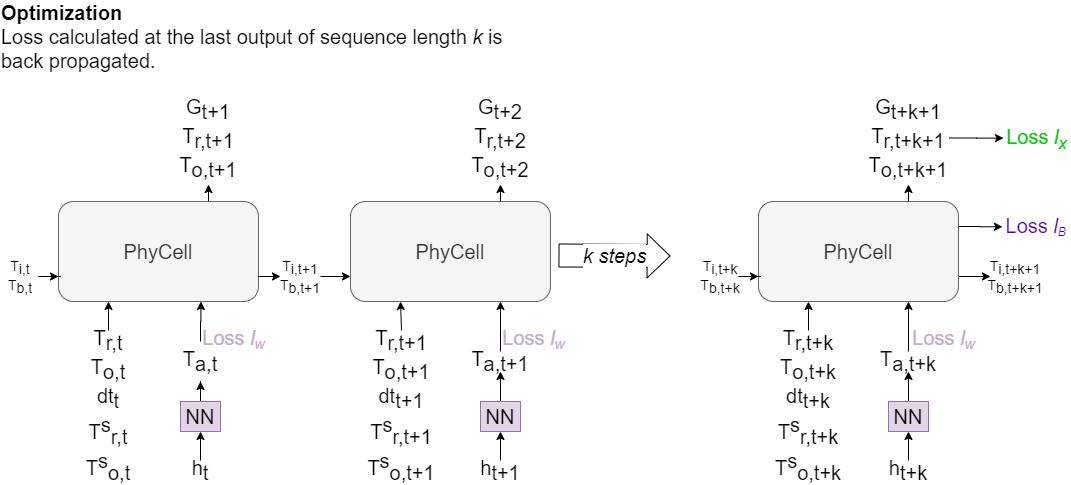

The diagram above was exported from draw.io. Its source (the exported page's mxGraphModel, read from the mxfile embedded in the PNG):
<mxGraphModel dx="1024" dy="601" grid="1" gridSize="10" guides="1" tooltips="1" connect="1" arrows="1" fold="1" page="1" pageScale="1" pageWidth="1100" pageHeight="850" background="#ffffff" math="0" shadow="0">
  <root>
    <mxCell id="0" />
    <mxCell id="1" parent="0" />
    <mxCell id="t853EZ085LI_roZdJave-1" value="PhyCell" style="rounded=1;whiteSpace=wrap;html=1;fillColor=#f5f5f5;strokeColor=#666666;fontSize=20;fontColor=#333333;" parent="1" vertex="1">
      <mxGeometry x="88" y="220" width="200" height="100" as="geometry" />
    </mxCell>
    <mxCell id="t853EZ085LI_roZdJave-17" value="" style="edgeStyle=orthogonalEdgeStyle;rounded=0;orthogonalLoop=1;jettySize=auto;html=1;fontSize=20;" parent="1" source="t853EZ085LI_roZdJave-7" target="t853EZ085LI_roZdJave-12" edge="1">
      <mxGeometry relative="1" as="geometry" />
    </mxCell>
    <mxCell id="t853EZ085LI_roZdJave-7" value="NN" style="rounded=0;whiteSpace=wrap;html=1;fillColor=#e1d5e7;strokeColor=#9673a6;fontSize=20;" parent="1" vertex="1">
      <mxGeometry x="210" y="420" width="40" height="30" as="geometry" />
    </mxCell>
    <mxCell id="t853EZ085LI_roZdJave-8" value="T&lt;sub style=&quot;font-size: 20px;&quot;&gt;r,t&lt;/sub&gt;&lt;br style=&quot;font-size: 20px;&quot;&gt;T&lt;sub style=&quot;font-size: 20px;&quot;&gt;o,t&lt;br style=&quot;font-size: 20px;&quot;&gt;&lt;/sub&gt;dt&lt;sub style=&quot;font-size: 20px;&quot;&gt;t&lt;br style=&quot;font-size: 20px;&quot;&gt;&lt;/sub&gt;T&lt;sup style=&quot;font-size: 20px;&quot;&gt;s&lt;/sup&gt;&lt;sub style=&quot;font-size: 20px;&quot;&gt;r,t&lt;/sub&gt;&lt;br style=&quot;font-size: 20px;&quot;&gt;T&lt;sup style=&quot;font-size: 20px;&quot;&gt;s&lt;/sup&gt;&lt;sub style=&quot;font-size: 20px;&quot;&gt;o,t&lt;/sub&gt;" style="text;html=1;strokeColor=none;fillColor=none;align=center;verticalAlign=middle;whiteSpace=wrap;rounded=0;fontSize=20;" parent="1" vertex="1">
      <mxGeometry x="118" y="349" width="40" height="150" as="geometry" />
    </mxCell>
    <mxCell id="t853EZ085LI_roZdJave-11" value="h&lt;sub style=&quot;font-size: 20px;&quot;&gt;t&lt;/sub&gt;" style="text;html=1;strokeColor=none;fillColor=none;align=center;verticalAlign=middle;whiteSpace=wrap;rounded=0;fontSize=20;" parent="1" vertex="1">
      <mxGeometry x="210" y="479" width="40" height="20" as="geometry" />
    </mxCell>
    <mxCell id="t853EZ085LI_roZdJave-16" value="" style="edgeStyle=orthogonalEdgeStyle;rounded=0;orthogonalLoop=1;jettySize=auto;html=1;fontSize=20;entryX=0.712;entryY=1;entryDx=0;entryDy=0;entryPerimeter=0;" parent="1" source="t853EZ085LI_roZdJave-12" target="t853EZ085LI_roZdJave-1" edge="1">
      <mxGeometry relative="1" as="geometry">
        <mxPoint x="238" y="320" as="targetPoint" />
      </mxGeometry>
    </mxCell>
    <mxCell id="t853EZ085LI_roZdJave-12" value="T&lt;sub style=&quot;font-size: 20px;&quot;&gt;a,t&lt;/sub&gt;" style="text;html=1;strokeColor=none;fillColor=none;align=center;verticalAlign=middle;whiteSpace=wrap;rounded=0;fontSize=20;" parent="1" vertex="1">
      <mxGeometry x="210" y="360" width="40" height="40" as="geometry" />
    </mxCell>
    <mxCell id="t853EZ085LI_roZdJave-14" value="" style="endArrow=classic;html=1;exitX=0.5;exitY=0;exitDx=0;exitDy=0;entryX=0.5;entryY=1;entryDx=0;entryDy=0;fontSize=20;" parent="1" source="t853EZ085LI_roZdJave-11" target="t853EZ085LI_roZdJave-7" edge="1">
      <mxGeometry width="50" height="50" relative="1" as="geometry">
        <mxPoint x="515" y="350" as="sourcePoint" />
        <mxPoint x="565" y="300" as="targetPoint" />
      </mxGeometry>
    </mxCell>
    <mxCell id="t853EZ085LI_roZdJave-15" value="" style="endArrow=classic;html=1;entryX=0.25;entryY=1;entryDx=0;entryDy=0;exitX=0.5;exitY=0;exitDx=0;exitDy=0;fontSize=20;" parent="1" source="t853EZ085LI_roZdJave-8" target="t853EZ085LI_roZdJave-1" edge="1">
      <mxGeometry width="50" height="50" relative="1" as="geometry">
        <mxPoint x="78" y="340" as="sourcePoint" />
        <mxPoint x="168" y="420" as="targetPoint" />
      </mxGeometry>
    </mxCell>
    <mxCell id="t853EZ085LI_roZdJave-23" value="" style="edgeStyle=orthogonalEdgeStyle;rounded=0;orthogonalLoop=1;jettySize=auto;html=1;entryX=0;entryY=0.75;entryDx=0;entryDy=0;fontSize=20;" parent="1" source="t853EZ085LI_roZdJave-18" target="t853EZ085LI_roZdJave-1" edge="1">
      <mxGeometry relative="1" as="geometry" />
    </mxCell>
    <mxCell id="t853EZ085LI_roZdJave-18" value="T&lt;sub style=&quot;font-size: 14px;&quot;&gt;i,t&lt;/sub&gt;&lt;br style=&quot;font-size: 14px;&quot;&gt;T&lt;sub style=&quot;font-size: 14px;&quot;&gt;b,t&lt;/sub&gt;" style="text;html=1;strokeColor=none;fillColor=none;align=center;verticalAlign=middle;whiteSpace=wrap;rounded=0;fontSize=14;" parent="1" vertex="1">
      <mxGeometry x="30" y="275" width="40" height="40" as="geometry" />
    </mxCell>
    <mxCell id="t853EZ085LI_roZdJave-20" value="&lt;font style=&quot;font-size: 20px;&quot;&gt;G&lt;sub style=&quot;font-size: 20px;&quot;&gt;t+1&lt;/sub&gt;&lt;br style=&quot;font-size: 20px;&quot;&gt;T&lt;sub style=&quot;font-size: 20px;&quot;&gt;r,t+1&lt;/sub&gt;&lt;br style=&quot;font-size: 20px;&quot;&gt;T&lt;sub style=&quot;font-size: 20px;&quot;&gt;o,t+1&lt;/sub&gt;&lt;/font&gt;" style="text;html=1;strokeColor=none;fillColor=none;align=center;verticalAlign=middle;whiteSpace=wrap;rounded=0;fontSize=20;" parent="1" vertex="1">
      <mxGeometry x="218" y="110" width="40" height="93" as="geometry" />
    </mxCell>
    <mxCell id="t853EZ085LI_roZdJave-21" value="" style="endArrow=classic;html=1;entryX=0.5;entryY=1;entryDx=0;entryDy=0;exitX=0.75;exitY=0;exitDx=0;exitDy=0;fontSize=20;" parent="1" source="t853EZ085LI_roZdJave-1" target="t853EZ085LI_roZdJave-20" edge="1">
      <mxGeometry width="50" height="50" relative="1" as="geometry">
        <mxPoint x="141" y="359" as="sourcePoint" />
        <mxPoint x="140.5" y="330" as="targetPoint" />
      </mxGeometry>
    </mxCell>
    <mxCell id="t853EZ085LI_roZdJave-25" value="PhyCell" style="rounded=1;whiteSpace=wrap;html=1;fillColor=#f5f5f5;strokeColor=#666666;fontSize=20;fontColor=#333333;" parent="1" vertex="1">
      <mxGeometry x="380" y="220" width="200" height="100" as="geometry" />
    </mxCell>
    <mxCell id="t853EZ085LI_roZdJave-26" value="" style="edgeStyle=orthogonalEdgeStyle;rounded=0;orthogonalLoop=1;jettySize=auto;html=1;fontSize=20;" parent="1" source="t853EZ085LI_roZdJave-27" target="t853EZ085LI_roZdJave-31" edge="1">
      <mxGeometry relative="1" as="geometry" />
    </mxCell>
    <mxCell id="t853EZ085LI_roZdJave-27" value="NN" style="rounded=0;whiteSpace=wrap;html=1;fillColor=#e1d5e7;strokeColor=#9673a6;fontSize=20;" parent="1" vertex="1">
      <mxGeometry x="510" y="420" width="40" height="30" as="geometry" />
    </mxCell>
    <mxCell id="t853EZ085LI_roZdJave-28" value="T&lt;sub style=&quot;font-size: 20px;&quot;&gt;r,t+1&lt;/sub&gt;&lt;br style=&quot;font-size: 20px;&quot;&gt;T&lt;sub style=&quot;font-size: 20px;&quot;&gt;o,t+1&lt;br style=&quot;font-size: 20px;&quot;&gt;&lt;/sub&gt;dt&lt;sub style=&quot;font-size: 20px;&quot;&gt;t+1&lt;br style=&quot;font-size: 20px;&quot;&gt;&lt;/sub&gt;T&lt;sup style=&quot;font-size: 20px;&quot;&gt;s&lt;/sup&gt;&lt;sub style=&quot;font-size: 20px;&quot;&gt;r,t+1&lt;/sub&gt;&lt;br style=&quot;font-size: 20px;&quot;&gt;T&lt;sup style=&quot;font-size: 20px;&quot;&gt;s&lt;/sup&gt;&lt;sub style=&quot;font-size: 20px;&quot;&gt;o,t+1&lt;/sub&gt;" style="text;html=1;strokeColor=none;fillColor=none;align=center;verticalAlign=middle;whiteSpace=wrap;rounded=0;fontSize=20;" parent="1" vertex="1">
      <mxGeometry x="411" y="349" width="40" height="150" as="geometry" />
    </mxCell>
    <mxCell id="t853EZ085LI_roZdJave-29" value="h&lt;sub style=&quot;font-size: 20px;&quot;&gt;t+1&lt;/sub&gt;" style="text;html=1;strokeColor=none;fillColor=none;align=center;verticalAlign=middle;whiteSpace=wrap;rounded=0;fontSize=20;" parent="1" vertex="1">
      <mxGeometry x="510" y="479" width="40" height="20" as="geometry" />
    </mxCell>
    <mxCell id="t853EZ085LI_roZdJave-30" value="" style="edgeStyle=orthogonalEdgeStyle;rounded=0;orthogonalLoop=1;jettySize=auto;html=1;fontSize=20;entryX=0.75;entryY=1;entryDx=0;entryDy=0;" parent="1" source="t853EZ085LI_roZdJave-31" target="t853EZ085LI_roZdJave-25" edge="1">
      <mxGeometry relative="1" as="geometry">
        <mxPoint x="480" y="420" as="targetPoint" />
      </mxGeometry>
    </mxCell>
    <mxCell id="t853EZ085LI_roZdJave-31" value="T&lt;sub style=&quot;font-size: 20px;&quot;&gt;a,t+1&lt;/sub&gt;" style="text;html=1;strokeColor=none;fillColor=none;align=center;verticalAlign=middle;whiteSpace=wrap;rounded=0;fontSize=20;" parent="1" vertex="1">
      <mxGeometry x="510" y="370" width="40" height="20" as="geometry" />
    </mxCell>
    <mxCell id="t853EZ085LI_roZdJave-32" value="" style="endArrow=classic;html=1;exitX=0.5;exitY=0;exitDx=0;exitDy=0;entryX=0.5;entryY=1;entryDx=0;entryDy=0;fontSize=20;" parent="1" source="t853EZ085LI_roZdJave-29" target="t853EZ085LI_roZdJave-27" edge="1">
      <mxGeometry width="50" height="50" relative="1" as="geometry">
        <mxPoint x="815" y="330" as="sourcePoint" />
        <mxPoint x="865" y="280" as="targetPoint" />
      </mxGeometry>
    </mxCell>
    <mxCell id="t853EZ085LI_roZdJave-33" value="" style="endArrow=classic;html=1;entryX=0.25;entryY=1;entryDx=0;entryDy=0;exitX=0.5;exitY=0;exitDx=0;exitDy=0;fontSize=20;" parent="1" source="t853EZ085LI_roZdJave-28" target="t853EZ085LI_roZdJave-25" edge="1">
      <mxGeometry width="50" height="50" relative="1" as="geometry">
        <mxPoint x="370" y="340" as="sourcePoint" />
        <mxPoint x="460" y="420" as="targetPoint" />
      </mxGeometry>
    </mxCell>
    <mxCell id="t853EZ085LI_roZdJave-34" value="" style="edgeStyle=orthogonalEdgeStyle;rounded=0;orthogonalLoop=1;jettySize=auto;html=1;entryX=0;entryY=0.75;entryDx=0;entryDy=0;fontSize=20;" parent="1" source="t853EZ085LI_roZdJave-35" target="t853EZ085LI_roZdJave-25" edge="1">
      <mxGeometry relative="1" as="geometry" />
    </mxCell>
    <mxCell id="t853EZ085LI_roZdJave-35" value="T&lt;sub style=&quot;font-size: 14px;&quot;&gt;i,t+1&lt;/sub&gt;&lt;br style=&quot;font-size: 14px;&quot;&gt;T&lt;sub style=&quot;font-size: 14px;&quot;&gt;b,t+1&lt;/sub&gt;" style="text;html=1;strokeColor=none;fillColor=none;align=center;verticalAlign=middle;whiteSpace=wrap;rounded=0;fontSize=14;" parent="1" vertex="1">
      <mxGeometry x="310" y="275" width="40" height="40" as="geometry" />
    </mxCell>
    <mxCell id="t853EZ085LI_roZdJave-36" value="&lt;font style=&quot;font-size: 20px;&quot;&gt;G&lt;sub style=&quot;font-size: 20px;&quot;&gt;t+2&lt;/sub&gt;&lt;br style=&quot;font-size: 20px;&quot;&gt;T&lt;sub style=&quot;font-size: 20px;&quot;&gt;r,t+2&lt;/sub&gt;&lt;br style=&quot;font-size: 20px;&quot;&gt;T&lt;sub style=&quot;font-size: 20px;&quot;&gt;o,t+2&lt;/sub&gt;&lt;/font&gt;" style="text;html=1;strokeColor=none;fillColor=none;align=center;verticalAlign=middle;whiteSpace=wrap;rounded=0;fontSize=20;" parent="1" vertex="1">
      <mxGeometry x="510" y="110" width="40" height="93" as="geometry" />
    </mxCell>
    <mxCell id="t853EZ085LI_roZdJave-37" value="" style="endArrow=classic;html=1;entryX=0.5;entryY=1;entryDx=0;entryDy=0;exitX=0.75;exitY=0;exitDx=0;exitDy=0;fontSize=20;" parent="1" source="t853EZ085LI_roZdJave-25" target="t853EZ085LI_roZdJave-36" edge="1">
      <mxGeometry width="50" height="50" relative="1" as="geometry">
        <mxPoint x="433" y="359" as="sourcePoint" />
        <mxPoint x="432.5" y="330" as="targetPoint" />
      </mxGeometry>
    </mxCell>
    <mxCell id="t853EZ085LI_roZdJave-83" value="" style="edgeStyle=orthogonalEdgeStyle;rounded=0;orthogonalLoop=1;jettySize=auto;html=1;fontSize=20;exitX=1;exitY=0.75;exitDx=0;exitDy=0;entryX=0;entryY=0.5;entryDx=0;entryDy=0;" parent="1" source="t853EZ085LI_roZdJave-51" target="t853EZ085LI_roZdJave-80" edge="1">
      <mxGeometry relative="1" as="geometry" />
    </mxCell>
    <mxCell id="t853EZ085LI_roZdJave-51" value="PhyCell" style="rounded=1;whiteSpace=wrap;html=1;fillColor=#f5f5f5;strokeColor=#666666;fontSize=20;fontColor=#333333;" parent="1" vertex="1">
      <mxGeometry x="788" y="220" width="200" height="100" as="geometry" />
    </mxCell>
    <mxCell id="t853EZ085LI_roZdJave-52" value="" style="edgeStyle=orthogonalEdgeStyle;rounded=0;orthogonalLoop=1;jettySize=auto;html=1;fontSize=20;" parent="1" source="t853EZ085LI_roZdJave-53" target="t853EZ085LI_roZdJave-57" edge="1">
      <mxGeometry relative="1" as="geometry" />
    </mxCell>
    <mxCell id="t853EZ085LI_roZdJave-53" value="NN" style="rounded=0;whiteSpace=wrap;html=1;fillColor=#e1d5e7;strokeColor=#9673a6;fontSize=20;" parent="1" vertex="1">
      <mxGeometry x="918" y="420" width="40" height="30" as="geometry" />
    </mxCell>
    <mxCell id="t853EZ085LI_roZdJave-54" value="T&lt;sub style=&quot;font-size: 20px;&quot;&gt;r,t+k&lt;/sub&gt;&lt;br style=&quot;font-size: 20px;&quot;&gt;T&lt;sub style=&quot;font-size: 20px;&quot;&gt;o,t+k&lt;br style=&quot;font-size: 20px;&quot;&gt;&lt;/sub&gt;dt&lt;sub style=&quot;font-size: 20px;&quot;&gt;t+k&lt;br style=&quot;font-size: 20px;&quot;&gt;&lt;/sub&gt;T&lt;sup style=&quot;font-size: 20px;&quot;&gt;s&lt;/sup&gt;&lt;sub style=&quot;font-size: 20px;&quot;&gt;r,t+k&lt;/sub&gt;&lt;br style=&quot;font-size: 20px;&quot;&gt;T&lt;sup style=&quot;font-size: 20px;&quot;&gt;s&lt;/sup&gt;&lt;sub style=&quot;font-size: 20px;&quot;&gt;o,t+k&lt;/sub&gt;" style="text;html=1;strokeColor=none;fillColor=none;align=center;verticalAlign=middle;whiteSpace=wrap;rounded=0;fontSize=20;" parent="1" vertex="1">
      <mxGeometry x="818" y="349" width="40" height="150" as="geometry" />
    </mxCell>
    <mxCell id="t853EZ085LI_roZdJave-55" value="h&lt;sub style=&quot;font-size: 20px;&quot;&gt;t+k&lt;/sub&gt;" style="text;html=1;strokeColor=none;fillColor=none;align=center;verticalAlign=middle;whiteSpace=wrap;rounded=0;fontSize=20;" parent="1" vertex="1">
      <mxGeometry x="918" y="479" width="40" height="20" as="geometry" />
    </mxCell>
    <mxCell id="t853EZ085LI_roZdJave-56" value="" style="edgeStyle=orthogonalEdgeStyle;rounded=0;orthogonalLoop=1;jettySize=auto;html=1;fontSize=20;entryX=0.75;entryY=1;entryDx=0;entryDy=0;" parent="1" source="t853EZ085LI_roZdJave-57" target="t853EZ085LI_roZdJave-51" edge="1">
      <mxGeometry relative="1" as="geometry">
        <mxPoint x="1010" y="360" as="targetPoint" />
      </mxGeometry>
    </mxCell>
    <mxCell id="t853EZ085LI_roZdJave-57" value="T&lt;sub style=&quot;font-size: 20px;&quot;&gt;a,t+k&lt;/sub&gt;" style="text;html=1;strokeColor=none;fillColor=none;align=center;verticalAlign=middle;whiteSpace=wrap;rounded=0;fontSize=20;" parent="1" vertex="1">
      <mxGeometry x="918" y="370" width="40" height="20" as="geometry" />
    </mxCell>
    <mxCell id="t853EZ085LI_roZdJave-58" value="" style="endArrow=classic;html=1;exitX=0.5;exitY=0;exitDx=0;exitDy=0;entryX=0.5;entryY=1;entryDx=0;entryDy=0;fontSize=20;" parent="1" source="t853EZ085LI_roZdJave-55" target="t853EZ085LI_roZdJave-53" edge="1">
      <mxGeometry width="50" height="50" relative="1" as="geometry">
        <mxPoint x="1223" y="334" as="sourcePoint" />
        <mxPoint x="1273" y="284" as="targetPoint" />
      </mxGeometry>
    </mxCell>
    <mxCell id="t853EZ085LI_roZdJave-59" value="" style="endArrow=classic;html=1;entryX=0.25;entryY=1;entryDx=0;entryDy=0;exitX=0.5;exitY=0;exitDx=0;exitDy=0;fontSize=20;" parent="1" source="t853EZ085LI_roZdJave-54" target="t853EZ085LI_roZdJave-51" edge="1">
      <mxGeometry width="50" height="50" relative="1" as="geometry">
        <mxPoint x="778" y="340" as="sourcePoint" />
        <mxPoint x="868" y="420" as="targetPoint" />
      </mxGeometry>
    </mxCell>
    <mxCell id="t853EZ085LI_roZdJave-60" value="" style="edgeStyle=orthogonalEdgeStyle;rounded=0;orthogonalLoop=1;jettySize=auto;html=1;entryX=0;entryY=0.75;entryDx=0;entryDy=0;fontSize=20;" parent="1" source="t853EZ085LI_roZdJave-61" target="t853EZ085LI_roZdJave-51" edge="1">
      <mxGeometry relative="1" as="geometry" />
    </mxCell>
    <mxCell id="t853EZ085LI_roZdJave-61" value="T&lt;sub style=&quot;font-size: 14px;&quot;&gt;i,t+k&lt;/sub&gt;&lt;br style=&quot;font-size: 14px;&quot;&gt;T&lt;sub style=&quot;font-size: 14px;&quot;&gt;b,t+k&lt;/sub&gt;" style="text;html=1;strokeColor=none;fillColor=none;align=center;verticalAlign=middle;whiteSpace=wrap;rounded=0;fontSize=14;" parent="1" vertex="1">
      <mxGeometry x="730" y="275" width="40" height="40" as="geometry" />
    </mxCell>
    <mxCell id="t853EZ085LI_roZdJave-82" value="" style="edgeStyle=orthogonalEdgeStyle;rounded=0;orthogonalLoop=1;jettySize=auto;html=1;fontSize=20;" parent="1" source="t853EZ085LI_roZdJave-62" target="t853EZ085LI_roZdJave-81" edge="1">
      <mxGeometry relative="1" as="geometry" />
    </mxCell>
    <mxCell id="t853EZ085LI_roZdJave-62" value="&lt;font style=&quot;font-size: 20px;&quot;&gt;G&lt;sub style=&quot;font-size: 20px;&quot;&gt;t+k+1&lt;/sub&gt;&lt;br style=&quot;font-size: 20px;&quot;&gt;T&lt;sub style=&quot;font-size: 20px;&quot;&gt;r,t+k+1&lt;/sub&gt;&lt;br style=&quot;font-size: 20px;&quot;&gt;T&lt;sub style=&quot;font-size: 20px;&quot;&gt;o,t+k+1&lt;/sub&gt;&lt;/font&gt;" style="text;html=1;strokeColor=none;fillColor=none;align=center;verticalAlign=middle;whiteSpace=wrap;rounded=0;fontSize=20;" parent="1" vertex="1">
      <mxGeometry x="897" y="110" width="82" height="93" as="geometry" />
    </mxCell>
    <mxCell id="t853EZ085LI_roZdJave-63" value="" style="endArrow=classic;html=1;entryX=0.5;entryY=1;entryDx=0;entryDy=0;exitX=0.75;exitY=0;exitDx=0;exitDy=0;fontSize=20;" parent="1" source="t853EZ085LI_roZdJave-51" target="t853EZ085LI_roZdJave-62" edge="1">
      <mxGeometry width="50" height="50" relative="1" as="geometry">
        <mxPoint x="841" y="359" as="sourcePoint" />
        <mxPoint x="840.5" y="330" as="targetPoint" />
      </mxGeometry>
    </mxCell>
    <mxCell id="t853EZ085LI_roZdJave-77" value="" style="edgeStyle=orthogonalEdgeStyle;rounded=0;orthogonalLoop=1;jettySize=auto;html=1;entryX=0;entryY=0.5;entryDx=0;entryDy=0;exitX=1;exitY=0.75;exitDx=0;exitDy=0;fontSize=20;" parent="1" source="t853EZ085LI_roZdJave-1" target="t853EZ085LI_roZdJave-35" edge="1">
      <mxGeometry relative="1" as="geometry">
        <mxPoint x="372" y="305" as="sourcePoint" />
        <mxPoint x="390" y="305" as="targetPoint" />
      </mxGeometry>
    </mxCell>
    <mxCell id="t853EZ085LI_roZdJave-78" value="&lt;i style=&quot;font-size: 20px;&quot;&gt;k steps&lt;/i&gt;" style="shape=flexArrow;endArrow=classic;html=1;width=23;endSize=7.28;fontSize=20;" parent="1" edge="1">
      <mxGeometry width="50" height="50" relative="1" as="geometry">
        <mxPoint x="588" y="274" as="sourcePoint" />
        <mxPoint x="700" y="274.5" as="targetPoint" />
      </mxGeometry>
    </mxCell>
    <mxCell id="t853EZ085LI_roZdJave-80" value="T&lt;sub style=&quot;font-size: 14px;&quot;&gt;i,t+k+1&lt;/sub&gt;&lt;br style=&quot;font-size: 14px;&quot;&gt;T&lt;sub style=&quot;font-size: 14px;&quot;&gt;b,t+k+1&lt;/sub&gt;" style="text;html=1;strokeColor=none;fillColor=none;align=center;verticalAlign=middle;whiteSpace=wrap;rounded=0;fontSize=14;" parent="1" vertex="1">
      <mxGeometry x="1020" y="275" width="50" height="40" as="geometry" />
    </mxCell>
    <mxCell id="t853EZ085LI_roZdJave-81" value="Loss &lt;i style=&quot;font-size: 20px&quot;&gt;l&lt;sub&gt;x&lt;/sub&gt;&lt;/i&gt;" style="text;html=1;strokeColor=none;fillColor=none;align=center;verticalAlign=middle;whiteSpace=wrap;rounded=0;fontSize=20;fontColor=#00CC00;" parent="1" vertex="1">
      <mxGeometry x="1033" y="143.25" width="67" height="26.5" as="geometry" />
    </mxCell>
    <mxCell id="t853EZ085LI_roZdJave-85" value="&lt;div style=&quot;text-align: left; font-size: 20px;&quot;&gt;&lt;b style=&quot;font-size: 20px;&quot;&gt;Optimization&amp;nbsp;&lt;/b&gt;&lt;/div&gt;&lt;div style=&quot;text-align: left; font-size: 20px;&quot;&gt;&lt;span style=&quot;font-size: 20px;&quot;&gt;Loss calculated at the last output of&amp;nbsp;sequence length &lt;/span&gt;&lt;i style=&quot;font-size: 20px;&quot;&gt;k &lt;/i&gt;&lt;span style=&quot;font-size: 20px;&quot;&gt;is back propagated.&amp;nbsp;&lt;/span&gt;&lt;/div&gt;" style="text;html=1;strokeColor=none;fillColor=none;align=center;verticalAlign=middle;whiteSpace=wrap;rounded=0;fontSize=20;" parent="1" vertex="1">
      <mxGeometry x="30" y="30" width="512" height="50" as="geometry" />
    </mxCell>
    <mxCell id="3CCK3n9yWg6I7b-3bZh1-3" value="Loss &lt;i style=&quot;font-size: 20px&quot;&gt;l&lt;/i&gt;&lt;i style=&quot;font-size: 16.6667px&quot;&gt;&lt;sub&gt;w&lt;/sub&gt;&lt;/i&gt;" style="text;html=1;strokeColor=none;fillColor=none;align=center;verticalAlign=middle;whiteSpace=wrap;rounded=0;fontSize=20;fontColor=#C3ABD0;" vertex="1" parent="1">
      <mxGeometry x="940" y="343.5" width="67" height="26.5" as="geometry" />
    </mxCell>
    <mxCell id="3CCK3n9yWg6I7b-3bZh1-4" value="Loss &lt;i style=&quot;font-size: 20px&quot;&gt;l&lt;/i&gt;&lt;i style=&quot;font-size: 16.6667px&quot;&gt;&lt;sub&gt;w&lt;/sub&gt;&lt;/i&gt;" style="text;html=1;strokeColor=none;fillColor=none;align=center;verticalAlign=middle;whiteSpace=wrap;rounded=0;fontSize=20;fontColor=#C3ABD0;" vertex="1" parent="1">
      <mxGeometry x="530" y="343.5" width="67" height="26.5" as="geometry" />
    </mxCell>
    <mxCell id="3CCK3n9yWg6I7b-3bZh1-5" value="Loss &lt;i style=&quot;font-size: 20px&quot;&gt;l&lt;/i&gt;&lt;i style=&quot;font-size: 16.6667px&quot;&gt;&lt;sub&gt;w&lt;/sub&gt;&lt;/i&gt;" style="text;html=1;strokeColor=none;fillColor=none;align=center;verticalAlign=middle;whiteSpace=wrap;rounded=0;fontSize=20;fontColor=#C3ABD0;" vertex="1" parent="1">
      <mxGeometry x="230" y="343.5" width="67" height="26.5" as="geometry" />
    </mxCell>
    <mxCell id="3CCK3n9yWg6I7b-3bZh1-6" value="&lt;font&gt;Loss &lt;i&gt;l&lt;/i&gt;&lt;i style=&quot;font-size: 13.8889px&quot;&gt;&lt;sub&gt;B&lt;/sub&gt;&lt;/i&gt;&lt;/font&gt;" style="text;html=1;strokeColor=none;fillColor=none;align=center;verticalAlign=middle;whiteSpace=wrap;rounded=0;fontSize=20;fontColor=#4C0099;" vertex="1" parent="1">
      <mxGeometry x="1032" y="232" width="67" height="26.5" as="geometry" />
    </mxCell>
    <mxCell id="3CCK3n9yWg6I7b-3bZh1-7" value="" style="edgeStyle=orthogonalEdgeStyle;rounded=0;orthogonalLoop=1;jettySize=auto;html=1;fontSize=20;entryX=0;entryY=0.5;entryDx=0;entryDy=0;exitX=1;exitY=0.25;exitDx=0;exitDy=0;" edge="1" parent="1" source="t853EZ085LI_roZdJave-51" target="3CCK3n9yWg6I7b-3bZh1-6">
      <mxGeometry relative="1" as="geometry">
        <mxPoint x="989" y="166.5" as="sourcePoint" />
        <mxPoint x="1043" y="166.60000000000002" as="targetPoint" />
      </mxGeometry>
    </mxCell>
  </root>
</mxGraphModel>